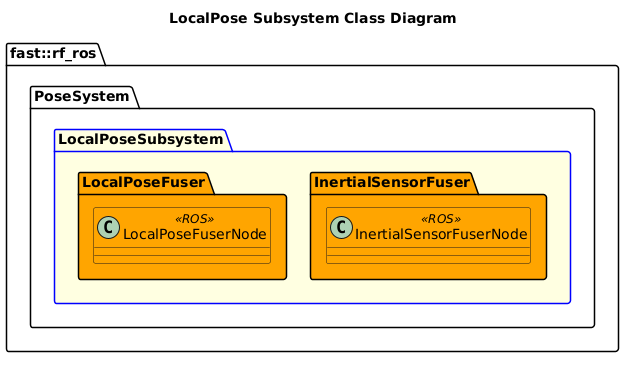

The diagram above was rendered by PlantUML. Its source (embedded in the PNG):
@startuml
title LocalPose Subsystem Class Diagram

namespace fast::rf_ros {
    namespace PoseSystem {
        package LocalPoseSubsystem #LightYellow;line:blue {
            namespace InertialSensorFuser #Orange {
                class InertialSensorFuserNode <<ROS>> #Orange {

                }
            }
            namespace LocalPoseFuser #Orange {
                class LocalPoseFuserNode <<ROS>> #Orange {

                }
            }
        }
    }
}
@enduml